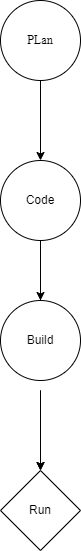

The diagram above was exported from draw.io. Its source (the exported page's mxGraphModel, read from the mxfile embedded in the PNG):
<mxGraphModel dx="1042" dy="1662" grid="1" gridSize="10" guides="1" tooltips="1" connect="1" arrows="1" fold="1" page="1" pageScale="1" pageWidth="850" pageHeight="1100" math="0" shadow="0">
  <root>
    <mxCell id="0" />
    <mxCell id="1" parent="0" />
    <mxCell id="-GZW1Bl14TP7a22VS41K-12" edge="1" parent="1" source="-GZW1Bl14TP7a22VS41K-10" style="edgeStyle=orthogonalEdgeStyle;rounded=0;orthogonalLoop=1;jettySize=auto;html=1;" target="-GZW1Bl14TP7a22VS41K-11" value="">
      <mxGeometry relative="1" as="geometry" />
    </mxCell>
    <mxCell id="-GZW1Bl14TP7a22VS41K-10" parent="1" style="ellipse;whiteSpace=wrap;html=1;aspect=fixed;fontFamily=Times New Roman;" value="PLan" vertex="1">
      <mxGeometry height="80" width="80" x="380" y="-50" as="geometry" />
    </mxCell>
    <mxCell id="-GZW1Bl14TP7a22VS41K-23" edge="1" parent="1" source="-GZW1Bl14TP7a22VS41K-25" style="edgeStyle=orthogonalEdgeStyle;rounded=0;orthogonalLoop=1;jettySize=auto;html=1;" value="">
      <mxGeometry relative="1" as="geometry">
        <mxPoint x="420" y="270" as="targetPoint" />
      </mxGeometry>
    </mxCell>
    <mxCell id="-GZW1Bl14TP7a22VS41K-11" parent="1" style="ellipse;whiteSpace=wrap;html=1;aspect=fixed;" value="Code" vertex="1">
      <mxGeometry height="80" width="80" x="380" y="110" as="geometry" />
    </mxCell>
    <mxCell id="-GZW1Bl14TP7a22VS41K-16" edge="1" parent="1" style="edgeStyle=orthogonalEdgeStyle;rounded=0;orthogonalLoop=1;jettySize=auto;html=1;" target="-GZW1Bl14TP7a22VS41K-15" value="">
      <mxGeometry relative="1" as="geometry">
        <mxPoint x="420" y="340" as="sourcePoint" />
      </mxGeometry>
    </mxCell>
    <mxCell id="-GZW1Bl14TP7a22VS41K-19" edge="1" parent="1" style="edgeStyle=orthogonalEdgeStyle;rounded=0;orthogonalLoop=1;jettySize=auto;html=1;" target="-GZW1Bl14TP7a22VS41K-15" value="">
      <mxGeometry relative="1" as="geometry">
        <mxPoint x="420" y="340" as="sourcePoint" />
      </mxGeometry>
    </mxCell>
    <mxCell id="-GZW1Bl14TP7a22VS41K-15" parent="1" style="rhombus;whiteSpace=wrap;html=1;" value="Run" vertex="1">
      <mxGeometry height="80" width="80" x="380" y="420" as="geometry" />
    </mxCell>
    <mxCell id="-GZW1Bl14TP7a22VS41K-26" edge="1" parent="1" source="-GZW1Bl14TP7a22VS41K-11" style="edgeStyle=orthogonalEdgeStyle;rounded=0;orthogonalLoop=1;jettySize=auto;html=1;" target="-GZW1Bl14TP7a22VS41K-25" value="">
      <mxGeometry relative="1" as="geometry">
        <mxPoint x="420" y="190" as="sourcePoint" />
        <mxPoint x="420" y="270" as="targetPoint" />
      </mxGeometry>
    </mxCell>
    <mxCell id="-GZW1Bl14TP7a22VS41K-25" parent="1" style="ellipse;whiteSpace=wrap;html=1;aspect=fixed;" value="Build" vertex="1">
      <mxGeometry height="80" width="80" x="380" y="250" as="geometry" />
    </mxCell>
  </root>
</mxGraphModel>